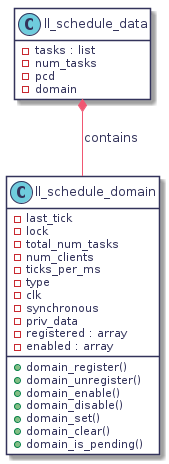

The diagram above was rendered by PlantUML. Its source (embedded in the PNG):
@startuml
hidefootbox
skinparam componentStyle uml2

skinparam defaultFontColor	#33335b

skinparam rectangle {
	color		#d6d6de
	backgroundColor	#ffffff
}

skinparam component {
	backgroundColor	#ffffff
	borderColor	#33335b
	arrowColor	#f05772
}

skinparam interface {
	backgroundColor	#ffffff
	borderColor	#f05772
}

skinparam class {
	backgroundColor	#ffffff
	borderColor	#33335b
	arrowColor	#f05772
}
skinparam stereotypeCBackgroundColor	#6fccdd

skinparam sequence {
	arrowColor		#4a4a86
	lifeLineBorderColor	#f05772
	groupBorderColor	#a1a1ca
	boxBorderColor		#a1a1ca
	dividerBorderColor	#d6d6de
	dividerBorderThickness	1
}
skinparam participant {
	borderColor		#33335b
	backgroundColor		#ffffff
}
skinparam actor {
	borderColor		#33335b
	backgroundColor		#ffffff
}

skinparam state {
	borderColor		#33335b
	backgroundColor		#ffffff
}

skinparam node {
	backgroundColor		#ffffff
}

skinparam note {
	backgroundColor 	#f6ed80
	borderColor		#d6d6de
}

skinparam activity {
	borderColor		#33335b
	backgroundColor		#ffffff
}

skinparam activityDiamond {
	borderColor		#33335b
	backgroundColor		#ffffff
}

skinparam arrowColor	#f05772
skinparam maxMessageSize 400
skinparam BoxPadding 4
class "ll_schedule_data" as lsd {
   - tasks : list
   - num_tasks
   - pcd
   - domain
}
hide lsd methods

class "ll_schedule_domain" as lsdom {
   - last_tick
   - lock
   - total_num_tasks
   - num_clients
   - ticks_per_ms
   - type
   - clk
   - synchronous
   - priv_data
   - registered : array
   - enabled : array
   + domain_register()
   + domain_unregister()
   + domain_enable()
   + domain_disable()
   + domain_set()
   + domain_clear()
   + domain_is_pending()
}

lsd *-- lsdom : contains

@enduml